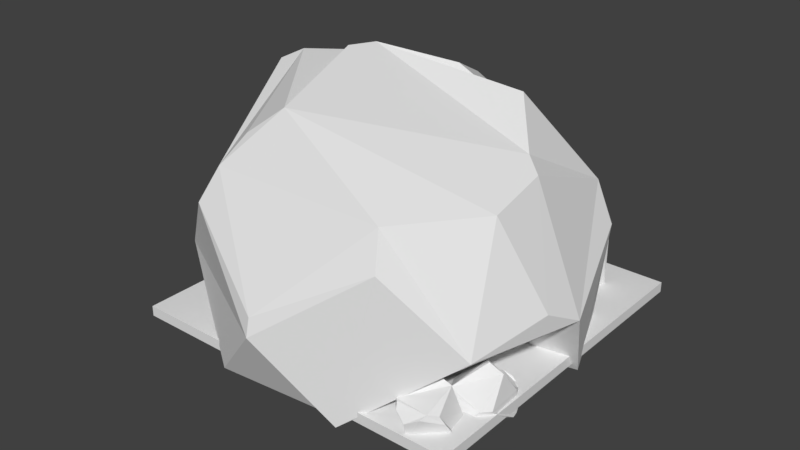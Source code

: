 # Source: Mine.blend  (saved by Blender 2.78.0; exported with 4.5.12 LTS)
import bpy
from mathutils import Matrix  # noqa: F401  (used for matrix-valued properties, if any)

bpy.ops.wm.read_factory_settings(use_empty=True)
scene = bpy.context.scene
scene.name = 'Scene'

# ---- collections
col_collection_1 = bpy.data.collections.new('Collection 1'); scene.collection.children.link(col_collection_1)

# ---- materials (node trees are filled in below, after node groups)
mat_material = bpy.data.materials.new('Material')
mat_material.alpha_threshold = 0.0
mat_material.use_transparent_shadow = False
mat_material.roughness = 0.5
mat_material.line_color = (0.0, 0.0, 0.0, 1.0)

# ---- material node trees

# ---- world
world_world = bpy.data.worlds.new('World'); scene.world = world_world
world_world.color = (0.05088, 0.05088, 0.05088)
world_world.use_sun_shadow = False
world_world.sun_shadow_jitter_overblur = 0.0
world_world.cycles.sampling_method = 'MANUAL'

# ---- meshes
me_cube_002 = bpy.data.meshes.new('Cube.002')
me_cube_002.from_pydata([(3.89, -10.41, -1.933), (3.053, -10.41, 1.926), (3.89, -9.397, -1.933), (3.053, -9.397, 1.926), (4.328, -10.41, -1.459), (3.673, -10.41, 1.455), (4.328, -9.397, -1.459), (3.673, -9.397, 1.455), (1.265, -10.41, 3.657), (-2.638, -10.41, 3.057), (1.265, -9.397, 3.657), (-2.638, -9.397, 3.057), (0.8177, -10.41, 4.123), (-2.131, -10.41, 3.647), (0.8177, -9.397, 4.123), (-2.131, -9.397, 3.647), (-6.563, -18.1, -1.042), (-0.9623, -18.1, 5.704), (-6.563, -10.42, -1.042), (-0.9623, -10.42, 5.704), (0.183, -18.1, -6.643), (5.784, -18.1, 0.1033), (0.183, -10.42, -6.643), (5.784, -10.42, 0.1033), (-5.8, -10.42, -0.9712), (-0.8915, -10.42, 4.941), (0.1122, -10.42, -5.879), (5.02, -10.42, 0.03255), (-5.8, -16.56, -0.9712), (-0.8915, -16.56, 4.941), (0.1122, -16.56, -5.879), (5.02, -16.56, 0.03255), (-5.8, -9.375, -0.9712), (-0.8915, -9.375, 4.941), (0.1122, -9.375, -5.879), (5.02, -9.375, 0.03255), (-1.001, -10.45, 6.124), (6.204, -10.45, 0.1423), (-6.983, -9.339, -1.081), (-1.001, -9.339, 6.124), (0.222, -9.339, -7.063), (6.204, -9.339, 0.1423)], [], [(0, 1, 3, 2), (2, 3, 7, 6), (6, 7, 5, 4), (4, 5, 1, 0), (2, 6, 4, 0), (7, 3, 1, 5), (8, 9, 11, 10), (10, 11, 15, 14), (14, 15, 13, 12), (12, 13, 9, 8), (10, 14, 12, 8), (15, 11, 9, 13), (16, 17, 19, 18), (24, 26, 34, 32), (22, 23, 21, 20), (20, 21, 17, 16), (18, 22, 20, 16), (23, 19, 17, 21), (25, 27, 31, 29), (26, 27, 35, 34), (23, 22, 37), (28, 29, 31, 30), (24, 25, 29, 28), (27, 26, 30, 31), (26, 24, 28, 30), (34, 35, 41, 40), (32, 34, 40, 38), (27, 25, 33, 35), (35, 33, 39, 41), (25, 24, 32, 33), (22, 18, 38, 40), (37, 22, 40, 41), (36, 37, 41, 39), (18, 36, 39, 38), (32, 38, 39, 33), (19, 23, 37, 36), (18, 19, 36)])
me_cube_002.use_remesh_preserve_volume = False
me_cube_002.use_remesh_preserve_attributes = False
me_cube_002.use_mirror_vertex_groups = False
me_cube_002.update()
me_sphere = bpy.data.meshes.new('Sphere')
me_sphere.from_pydata([(-0.06997, 3.64, -0.157), (0.1222, 5.364, -1.739), (-0.6571, 3.879, -4.695), (-0.5301, 2.099, -4.959), (1.594, 1.66, 1.784), (3.601, 3.043, -1.737), (3.342, 2.867, -4.955), (4.11, 1.005, -4.952), (4.601, 0.01099, -2.803), (3.315, -1.772, 0.2643), (3.696, -3.106, -2.825), (1.614, -3.81, 0.2257), (1.918, -4.291, -0.6853), (0.2245, -1.756, -5.318), (0.9865, -4.699, -4.952), (0.7538, -4.221, -5.107), (-0.9479, -5.574, -2.818), (-2.116, -2.861, 1.791), (-2.882, -4.699, -4.952), (-2.65, -4.221, -5.107), (-3.069, -3.232, 1.017), (-3.509, -3.81, 0.2257), (-3.814, -4.291, -0.6853), (-5.592, -3.106, -2.825), (-2.721, -1.184, -5.348), (-2.924, -0.819, -5.357), (-6.497, 0.011, -2.803), (-3.037, 0.4204, 2.313), (-6.006, 1.005, -4.952), (-2.715, 1.152, 2.299), (-3.49, 1.66, 1.784), (-5.496, 3.043, -1.737), (-5.238, 2.867, -4.955), (-2.462, 1.513, -5.36), (-3.146, 3.288, -5.187), (-1.67, 3.619, 1.003), (-1.826, 3.64, -0.157), (-2.018, 5.364, -1.739), (-0.9479, 5.474, -3.908), (-0.9479, 3.955, -5.187), (0.6232, 5.197, -1.54), (2.991, 3.231, -0.7107), (0.6807, 0.5094, -5.086), (3.204, -0.0004373, 0.5816), (2.701, 0.3583, 0.8575), (4.362, -1.05, -2.24), (-0.9479, -5.458, -2.313), (-5.1, -0.0004365, 1.642), (-4.597, 0.3583, 1.918), (-4.887, 3.231, -0.7107), (-2.199, 3.571, -0.1372), (-2.519, 5.197, -1.731), (-0.9479, 2.423, 1.773), (-1.327, 3.804, 1.08), (4.0, 5.566, -4.745), (4.0, -4.434, -4.745), (-6.0, -4.434, -4.745), (-6.0, 5.566, -4.745), (4.0, 5.566, -4.445), (4.0, -4.434, -4.445), (-6.0, -4.434, -4.445), (-6.0, 5.566, -4.445)], [], [(31, 32, 28, 26), (48, 20, 17, 27, 30, 49, 31, 26, 23, 22, 21, 47), (10, 12, 46, 16, 14), (29, 30, 27), (12, 10, 45, 9, 11), (4, 29, 27, 17, 11, 9, 43, 44), (18, 16, 46, 22, 23), (15, 19, 24, 13), (1, 38, 37), (42, 13, 24, 25, 33, 3), (28, 32, 34, 33, 25), (23, 26, 28, 25, 24, 19, 18), (52, 50, 36, 0, 40, 1, 37, 51, 49, 30, 29, 4, 41), (37, 38, 39, 34, 32, 31, 51), (19, 15, 14, 16, 18), (52, 41, 5, 40, 0, 53), (51, 31, 49), (50, 35, 36), (4, 44, 43, 9, 45, 8, 5, 41), (45, 10, 14, 15, 13, 42, 7, 8), (53, 0, 36, 35), (7, 42, 3, 2, 6), (48, 47, 21, 20), (20, 21, 22, 46, 12, 11, 17), (5, 8, 7, 6), (3, 33, 34, 39, 2), (52, 53, 35, 50), (38, 1, 40, 5, 6, 2, 39), (54, 55, 56, 57), (58, 61, 60, 59), (54, 58, 59, 55), (55, 59, 60, 56), (56, 60, 61, 57), (58, 54, 57, 61)])
me_sphere.materials.append(mat_material)
me_sphere.use_remesh_preserve_volume = False
me_sphere.use_remesh_preserve_attributes = False
me_sphere.use_mirror_vertex_groups = False
me_sphere.update()
me_sphere_003 = bpy.data.meshes.new('Sphere.003')
me_sphere_003.from_pydata([(8.388, 0.4744, 1.464), (8.678, 0.393, 1.362), (8.637, 0.408, 1.331), (8.617, -0.4566, 2.22), (8.79, 0.3258, 1.272), (9.002, -0.07676, 1.037), (9.056, -0.2977, 1.06), (8.996, -0.2249, 0.9926), (8.982, -0.8815, 1.428), (8.88, -1.071, 1.598), (8.685, -1.283, 1.568), (8.576, -1.376, 1.401), (8.232, -1.419, 1.194), (8.218, -1.114, 0.8242), (7.906, -1.376, 1.427), (7.81, -1.283, 1.601), (7.701, -1.187, 1.631), (7.504, -0.8815, 1.484), (7.424, -0.6355, 1.343), (7.456, -0.2249, 1.052), (7.464, -0.1458, 1.541), (7.682, 0.3258, 1.314), (7.801, 0.393, 1.395), (7.84, 0.408, 1.361), (8.088, -0.3947, 2.295), (8.21, -0.5099, 2.353), (8.124, -0.03486, 1.574), (8.099, 0.4744, 1.475), (8.658, -9.078e-05, 1.585), (7.838, -9.134e-05, 1.617), (8.248, 0.07527, 1.602), (7.658, -0.03867, 1.663), (8.841, -0.03867, 1.618), (7.971, -1.111, 0.9986), (8.269, -1.224, 1.005), (8.235, -1.225, 0.9632), (7.978, -1.603, 2.117), (8.391, -1.323, 0.9795), (8.612, -1.784, 0.9956), (8.644, -1.97, 1.124), (8.603, -1.936, 1.02), (8.454, -2.33, 1.686), (8.307, -2.426, 1.897), (8.106, -2.632, 1.923), (8.025, -2.792, 1.796), (7.725, -2.929, 1.562), (7.806, -2.82, 1.102), (7.363, -2.792, 1.679), (7.244, -2.632, 1.771), (7.139, -2.535, 1.733), (6.998, -2.33, 1.429), (6.966, -2.175, 1.181), (7.085, -1.936, 0.7525), (7.005, -1.647, 1.147), (7.299, -1.323, 0.787), (7.405, -1.224, 0.8529), (7.45, -1.225, 0.8247), (7.45, -1.523, 2.045), (7.55, -1.598, 2.172), (7.652, -1.522, 1.264), (7.686, -1.111, 0.9484), (8.175, -1.477, 1.369), (7.368, -1.477, 1.227), (7.777, -1.409, 1.266), (7.18, -1.494, 1.247), (8.345, -1.494, 1.453), (0.1446, 0.8398, -0.4007), (0.4387, 0.7262, -0.4458), (0.3987, 0.7253, -0.4815), (0.3451, 0.3478, 0.6991), (0.5544, 0.628, -0.4924), (0.7753, 0.1669, -0.515), (0.8284, -0.01965, -0.394), (0.7706, 0.01415, -0.4893), (0.7395, -0.3797, 0.1922), (0.6317, -0.475, 0.4261), (0.4377, -0.6814, 0.4865), (0.3357, -0.8412, 0.3753), (-8.372e-08, -0.9783, 0.1973), (6.217e-08, -0.8699, -0.2699), (-0.3357, -0.8412, 0.3753), (-0.4377, -0.6814, 0.4865), (-0.5476, -0.5847, 0.4666), (-0.7395, -0.3797, 0.1922), (-0.8134, -0.2241, -0.04696), (-0.7706, 0.01415, -0.4893), (-0.781, 0.3033, -0.08667), (-0.5544, 0.628, -0.4924), (-0.4387, 0.7262, -0.4458), (-0.3987, 0.7253, -0.4815), (-0.1869, 0.4274, 0.7201), (-0.06696, 0.3524, 0.8278), (-0.1234, 0.4283, -0.08449), (-0.1446, 0.8398, -0.4007), (0.4101, 0.4738, -0.07126), (-0.4101, 0.4738, -0.07126), (1.621e-07, 0.5418, -0.1038), (-0.5917, 0.457, -0.01852), (0.5917, 0.457, -0.01852), (1.629, 5.436, -0.1197), (1.601, 5.123, -0.1704), (1.597, 5.162, -0.2075), (1.019, 5.118, 0.8894), (1.544, 4.986, -0.2276), (1.164, 4.656, -0.3178), (0.9782, 4.558, -0.2276), (1.013, 4.622, -0.3183), (0.5112, 4.553, 0.2853), (0.353, 4.634, 0.4949), (0.0976, 4.769, 0.5112), (-0.06068, 4.828, 0.3703), (-0.2438, 5.118, 0.1574), (-0.05936, 5.145, -0.2845), (-0.2273, 5.477, 0.341), (-0.1197, 5.616, 0.4729), (-0.05134, 5.747, 0.4648), (0.144, 5.984, 0.2205), (0.3155, 6.095, 0.007939), (0.6299, 6.114, -0.3857), (0.8331, 6.197, 0.05888), (1.269, 6.059, -0.2762), (1.383, 5.972, -0.2088), (1.399, 5.933, -0.2424), (0.9587, 5.653, 0.9003), (0.8983, 5.518, 0.9989), (1.115, 5.592, 0.1108), (1.557, 5.716, -0.1324), (1.289, 5.087, 0.1548), (1.085, 5.881, 0.1189), (1.257, 5.501, 0.1163), (1.015, 6.052, 0.1601), (1.308, 4.907, 0.2119)], [], [(31, 22, 21, 20, 24), (10, 11, 8, 9), (6, 7, 5), (2, 1, 4), (23, 22, 27), (25, 24, 20, 18, 17, 16), (14, 17, 18, 19, 13, 12), (13, 19, 21, 23, 27, 0, 2, 4, 5, 7), (18, 20, 21, 19), (15, 16, 17, 14), (6, 5, 4, 1, 32, 3, 9, 8), (8, 11, 12, 13, 7, 6), (25, 3, 24), (15, 10, 9, 3, 25, 16), (11, 10, 15, 14, 12), (21, 22, 23), (30, 28, 32, 1, 0, 27, 22, 31, 29, 26), (1, 2, 0), (29, 31, 24, 3, 32, 28, 30, 26), (64, 55, 54, 53, 57), (43, 44, 41, 42), (39, 40, 38), (35, 34, 37), (56, 55, 60), (58, 57, 53, 51, 50, 49), (47, 50, 51, 52, 46, 45), (46, 52, 54, 56, 60, 33, 35, 37, 38, 40), (51, 53, 54, 52), (48, 49, 50, 47), (39, 38, 37, 34, 65, 36, 42, 41), (41, 44, 45, 46, 40, 39), (58, 36, 57), (48, 43, 42, 36, 58, 49), (44, 43, 48, 47, 45), (54, 55, 56), (63, 61, 65, 34, 33, 60, 55, 64, 62, 59), (34, 35, 33), (62, 64, 57, 36, 65, 61, 63, 59), (97, 88, 87, 86, 90), (76, 77, 74, 75), (72, 73, 71), (68, 67, 70), (89, 88, 93), (91, 90, 86, 84, 83, 82), (80, 83, 84, 85, 79, 78), (79, 85, 87, 89, 93, 66, 68, 70, 71, 73), (84, 86, 87, 85), (81, 82, 83, 80), (72, 71, 70, 67, 98, 69, 75, 74), (74, 77, 78, 79, 73, 72), (91, 69, 90), (81, 76, 75, 69, 91, 82), (77, 76, 81, 80, 78), (87, 88, 89), (96, 94, 98, 67, 66, 93, 88, 97, 95, 92), (67, 68, 66), (95, 97, 90, 69, 98, 94, 96, 92), (130, 121, 120, 119, 123), (109, 110, 107, 108), (105, 106, 104), (101, 100, 103), (122, 121, 126), (124, 123, 119, 117, 116, 115), (113, 116, 117, 118, 112, 111), (112, 118, 120, 122, 126, 99, 101, 103, 104, 106), (117, 119, 120, 118), (114, 115, 116, 113), (105, 104, 103, 100, 131, 102, 108, 107), (107, 110, 111, 112, 106, 105), (124, 102, 123), (114, 109, 108, 102, 124, 115), (110, 109, 114, 113, 111), (120, 121, 122), (129, 127, 131, 100, 99, 126, 121, 130, 128, 125), (100, 101, 99), (128, 130, 123, 102, 131, 127, 129, 125)])
me_sphere_003.use_remesh_preserve_volume = False
me_sphere_003.use_remesh_preserve_attributes = False
me_sphere_003.use_mirror_vertex_groups = False
me_sphere_003.update()

# ---- objects
ob_cube_002 = bpy.data.objects.new('Cube.002', me_cube_002)
ob_sphere = bpy.data.objects.new('Sphere', me_sphere)
ob_sphere_003 = bpy.data.objects.new('Sphere.003', me_sphere_003)

# ---- transforms, parenting, visibility, modifiers, constraints
ob_cube_002.location = (2.702, 6.097, 1.194)
ob_cube_002.rotation_euler = (0.0, -0.6929, 0.0)
ob_cube_002.scale = (0.2281, 0.2281, 0.2281)
ob_cube_002.lineart.crease_threshold = 0.0
ob_sphere.location = (1.0, -0.5657, 4.595)
ob_sphere.lineart.crease_threshold = 0.0
ob_sphere_003.location = (-4.072, -2.025, 0.2407)
ob_sphere_003.rotation_euler = (0.0, 0.1745, 0.0)
ob_sphere_003.lineart.crease_threshold = 0.0

# ---- collection membership
col_collection_1.objects.link(ob_cube_002)
col_collection_1.objects.link(ob_sphere)
col_collection_1.objects.link(ob_sphere_003)

# ---- scene / render settings (as saved in the file)
scene.frame_start = 1; scene.frame_end = 250; scene.frame_set(1)
scene.render.engine = 'BLENDER_EEVEE_NEXT'
scene.render.resolution_percentage = 50
scene.render.dither_intensity = 0.0
scene.cycles.use_denoising = False
scene.cycles.samples = 128
scene.cycles.sampling_pattern = 'TABULATED_SOBOL'
scene.cycles.light_sampling_threshold = 0.0
scene.cycles.use_adaptive_sampling = False
scene.cycles.use_light_tree = False
scene.cycles.blur_glossy = 0.0
scene.cycles.sample_clamp_indirect = 0.0
scene.view_settings.view_transform = 'Standard'
bpy.context.view_layer.update()

# ---- added for rendering (the .blend has no active camera and no usable light): camera, sun
cam_auto = bpy.data.cameras.new('AutoCamera')
cam_auto.lens = 50.0
cam_auto.sensor_width = 36.0
cam_auto.clip_end = 1000.0
ob_auto_camera = bpy.data.objects.new('AutoCamera', cam_auto)
scene.collection.objects.link(ob_auto_camera)
ob_auto_camera.location = (16.7007, -20.548, 15.8535)
ob_auto_camera.rotation_euler = (1.09748, -7.21219e-08, 0.694738)
scene.camera = ob_auto_camera
light_auto_sun = bpy.data.lights.new('AutoSun', 'SUN')
light_auto_sun.energy = 3.0
light_auto_sun.angle = 0.0523599
ob_auto_sun = bpy.data.objects.new('AutoSun', light_auto_sun)
scene.collection.objects.link(ob_auto_sun)
ob_auto_sun.rotation_euler = (0.872665, 0.174533, 0.523599)
bpy.context.view_layer.update()
